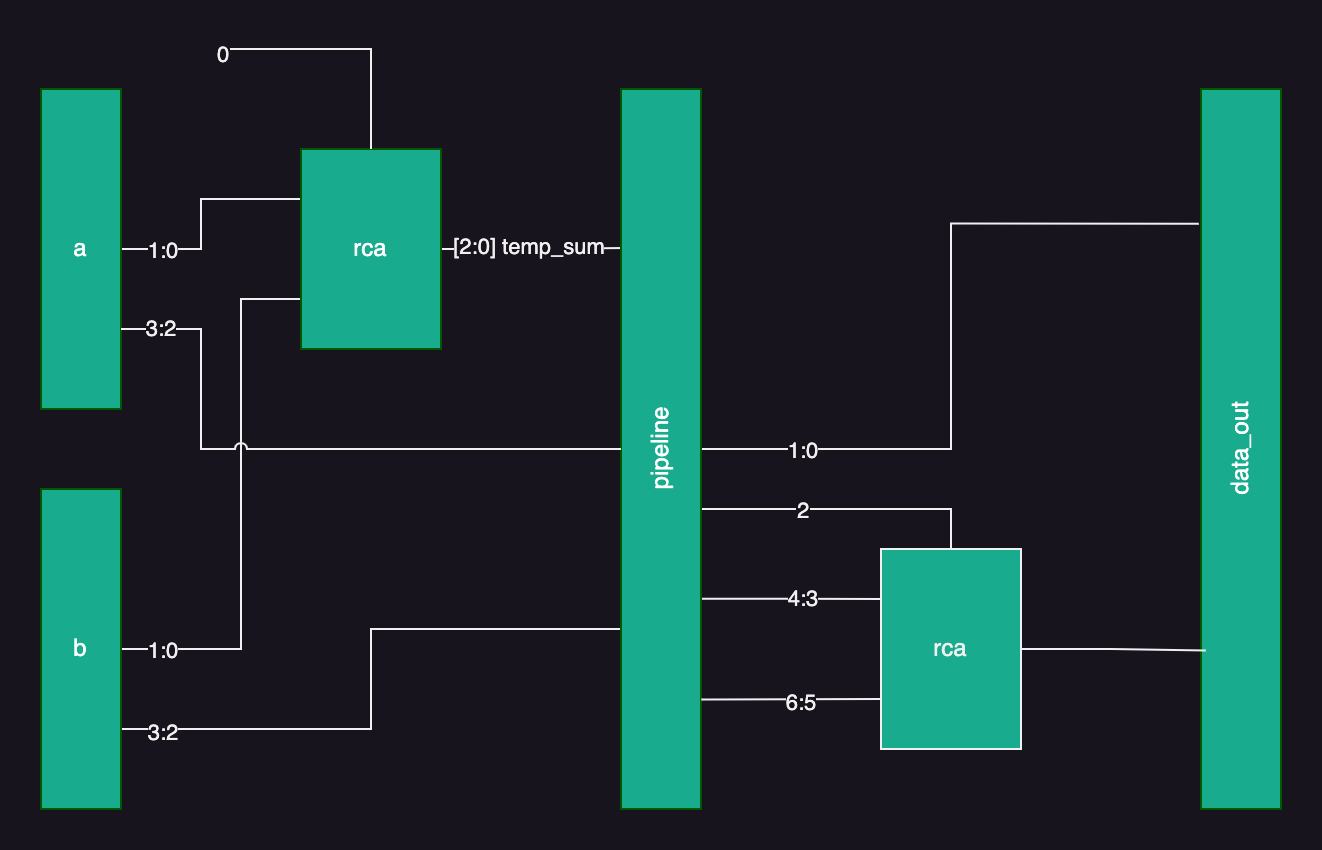

The diagram above was exported from draw.io. Its source (the exported page's mxGraphModel, read from the mxfile embedded in the PNG):
<mxGraphModel dx="1242" dy="878" grid="1" gridSize="10" guides="1" tooltips="1" connect="1" arrows="1" fold="1" page="1" pageScale="1" pageWidth="827" pageHeight="1169" math="0" shadow="0">
  <root>
    <mxCell id="0" />
    <mxCell id="1" parent="0" />
    <mxCell id="6ldCoq-IoHppi6O5JG4k-4" style="edgeStyle=orthogonalEdgeStyle;rounded=0;orthogonalLoop=1;jettySize=auto;html=1;exitX=1;exitY=0.5;exitDx=0;exitDy=0;entryX=0;entryY=0.25;entryDx=0;entryDy=0;endArrow=none;endFill=0;" parent="1" source="6ldCoq-IoHppi6O5JG4k-1" target="6ldCoq-IoHppi6O5JG4k-3" edge="1">
      <mxGeometry relative="1" as="geometry">
        <Array as="points">
          <mxPoint x="184" y="305" />
          <mxPoint x="184" y="280" />
        </Array>
      </mxGeometry>
    </mxCell>
    <mxCell id="6ldCoq-IoHppi6O5JG4k-6" value="1:0" style="edgeLabel;html=1;align=center;verticalAlign=middle;resizable=0;points=[];" parent="6ldCoq-IoHppi6O5JG4k-4" vertex="1" connectable="0">
      <mxGeometry x="0.3837" y="-1" relative="1" as="geometry">
        <mxPoint x="-35" y="24" as="offset" />
      </mxGeometry>
    </mxCell>
    <mxCell id="6ldCoq-IoHppi6O5JG4k-1" value="a" style="rounded=0;whiteSpace=wrap;html=1;fillColor=#18AB8E;fontColor=#ffffff;strokeColor=#005700;" parent="1" vertex="1">
      <mxGeometry x="104" y="225" width="40" height="160" as="geometry" />
    </mxCell>
    <mxCell id="6ldCoq-IoHppi6O5JG4k-5" style="edgeStyle=orthogonalEdgeStyle;rounded=0;orthogonalLoop=1;jettySize=auto;html=1;entryX=0;entryY=0.75;entryDx=0;entryDy=0;endArrow=none;endFill=0;" parent="1" source="6ldCoq-IoHppi6O5JG4k-2" target="6ldCoq-IoHppi6O5JG4k-3" edge="1">
      <mxGeometry relative="1" as="geometry">
        <Array as="points">
          <mxPoint x="204" y="505" />
          <mxPoint x="204" y="330" />
        </Array>
      </mxGeometry>
    </mxCell>
    <mxCell id="6ldCoq-IoHppi6O5JG4k-7" value="1:0" style="edgeLabel;html=1;align=center;verticalAlign=middle;resizable=0;points=[];" parent="6ldCoq-IoHppi6O5JG4k-5" vertex="1" connectable="0">
      <mxGeometry x="0.7884" y="1" relative="1" as="geometry">
        <mxPoint x="-42" y="176" as="offset" />
      </mxGeometry>
    </mxCell>
    <mxCell id="6ldCoq-IoHppi6O5JG4k-14" style="edgeStyle=orthogonalEdgeStyle;rounded=0;orthogonalLoop=1;jettySize=auto;html=1;entryX=0;entryY=0.75;entryDx=0;entryDy=0;endArrow=none;endFill=0;" parent="1" source="6ldCoq-IoHppi6O5JG4k-2" target="6ldCoq-IoHppi6O5JG4k-8" edge="1">
      <mxGeometry relative="1" as="geometry">
        <Array as="points">
          <mxPoint x="269" y="545" />
          <mxPoint x="269" y="495" />
        </Array>
      </mxGeometry>
    </mxCell>
    <mxCell id="6ldCoq-IoHppi6O5JG4k-15" value="3:2" style="edgeLabel;html=1;align=center;verticalAlign=middle;resizable=0;points=[];" parent="6ldCoq-IoHppi6O5JG4k-14" vertex="1" connectable="0">
      <mxGeometry x="-0.7841" y="-1" relative="1" as="geometry">
        <mxPoint x="-12" as="offset" />
      </mxGeometry>
    </mxCell>
    <mxCell id="6ldCoq-IoHppi6O5JG4k-2" value="b" style="rounded=0;whiteSpace=wrap;html=1;fillColor=#18AB8E;fontColor=#ffffff;strokeColor=#005700;" parent="1" vertex="1">
      <mxGeometry x="104" y="425" width="40" height="160" as="geometry" />
    </mxCell>
    <mxCell id="6ldCoq-IoHppi6O5JG4k-9" style="edgeStyle=orthogonalEdgeStyle;rounded=0;orthogonalLoop=1;jettySize=auto;html=1;entryX=0.038;entryY=0.221;entryDx=0;entryDy=0;entryPerimeter=0;endArrow=none;endFill=0;" parent="1" source="6ldCoq-IoHppi6O5JG4k-3" target="6ldCoq-IoHppi6O5JG4k-8" edge="1">
      <mxGeometry relative="1" as="geometry" />
    </mxCell>
    <mxCell id="6ldCoq-IoHppi6O5JG4k-11" value="[2:0] temp_sum" style="edgeLabel;html=1;align=center;verticalAlign=middle;resizable=0;points=[];" parent="6ldCoq-IoHppi6O5JG4k-9" vertex="1" connectable="0">
      <mxGeometry x="-0.0123" y="1" relative="1" as="geometry">
        <mxPoint x="-1" as="offset" />
      </mxGeometry>
    </mxCell>
    <mxCell id="6ldCoq-IoHppi6O5JG4k-3" value="rca" style="rounded=0;whiteSpace=wrap;html=1;fillColor=#18AB8E;fontColor=#ffffff;strokeColor=#005700;" parent="1" vertex="1">
      <mxGeometry x="234" y="255" width="70" height="100" as="geometry" />
    </mxCell>
    <mxCell id="6ldCoq-IoHppi6O5JG4k-18" style="edgeStyle=orthogonalEdgeStyle;rounded=0;orthogonalLoop=1;jettySize=auto;html=1;entryX=-0.027;entryY=0.187;entryDx=0;entryDy=0;entryPerimeter=0;endArrow=none;endFill=0;" parent="1" source="6ldCoq-IoHppi6O5JG4k-8" target="6ldCoq-IoHppi6O5JG4k-16" edge="1">
      <mxGeometry relative="1" as="geometry" />
    </mxCell>
    <mxCell id="6ldCoq-IoHppi6O5JG4k-22" value="1:0" style="edgeLabel;html=1;align=center;verticalAlign=middle;resizable=0;points=[];" parent="6ldCoq-IoHppi6O5JG4k-18" vertex="1" connectable="0">
      <mxGeometry x="-0.7562" y="1" relative="1" as="geometry">
        <mxPoint x="6" y="1" as="offset" />
      </mxGeometry>
    </mxCell>
    <mxCell id="6ldCoq-IoHppi6O5JG4k-20" style="edgeStyle=orthogonalEdgeStyle;rounded=0;orthogonalLoop=1;jettySize=auto;html=1;exitX=0.984;exitY=0.708;exitDx=0;exitDy=0;entryX=0;entryY=0.25;entryDx=0;entryDy=0;exitPerimeter=0;endArrow=none;endFill=0;" parent="1" source="6ldCoq-IoHppi6O5JG4k-8" target="6ldCoq-IoHppi6O5JG4k-17" edge="1">
      <mxGeometry relative="1" as="geometry">
        <Array as="points" />
      </mxGeometry>
    </mxCell>
    <mxCell id="6ldCoq-IoHppi6O5JG4k-24" value="4:3" style="edgeLabel;html=1;align=center;verticalAlign=middle;resizable=0;points=[];" parent="6ldCoq-IoHppi6O5JG4k-20" vertex="1" connectable="0">
      <mxGeometry x="-0.0639" relative="1" as="geometry">
        <mxPoint x="9" as="offset" />
      </mxGeometry>
    </mxCell>
    <mxCell id="6ldCoq-IoHppi6O5JG4k-28" style="edgeStyle=orthogonalEdgeStyle;rounded=0;orthogonalLoop=1;jettySize=auto;html=1;entryX=0.5;entryY=0;entryDx=0;entryDy=0;endArrow=none;endFill=0;" parent="1" source="6ldCoq-IoHppi6O5JG4k-8" target="6ldCoq-IoHppi6O5JG4k-17" edge="1">
      <mxGeometry relative="1" as="geometry">
        <Array as="points">
          <mxPoint x="559" y="435" />
        </Array>
      </mxGeometry>
    </mxCell>
    <mxCell id="6ldCoq-IoHppi6O5JG4k-29" value="2" style="edgeLabel;html=1;align=center;verticalAlign=middle;resizable=0;points=[];" parent="6ldCoq-IoHppi6O5JG4k-28" vertex="1" connectable="0">
      <mxGeometry x="-0.0041" relative="1" as="geometry">
        <mxPoint x="-22" as="offset" />
      </mxGeometry>
    </mxCell>
    <mxCell id="6ldCoq-IoHppi6O5JG4k-8" value="pipeline" style="rounded=0;whiteSpace=wrap;html=1;horizontal=0;fillColor=#18AB8E;fontColor=#ffffff;strokeColor=#005700;" parent="1" vertex="1">
      <mxGeometry x="394" y="225" width="40" height="360" as="geometry" />
    </mxCell>
    <mxCell id="6ldCoq-IoHppi6O5JG4k-12" value="3:2" style="edgeStyle=orthogonalEdgeStyle;rounded=0;orthogonalLoop=1;jettySize=auto;html=1;exitX=1;exitY=0.75;exitDx=0;exitDy=0;entryX=0;entryY=0.5;entryDx=0;entryDy=0;jumpStyle=arc;endArrow=none;endFill=0;" parent="1" source="6ldCoq-IoHppi6O5JG4k-1" target="6ldCoq-IoHppi6O5JG4k-8" edge="1">
      <mxGeometry x="-0.871" relative="1" as="geometry">
        <Array as="points">
          <mxPoint x="184" y="345" />
          <mxPoint x="184" y="405" />
        </Array>
        <mxPoint as="offset" />
      </mxGeometry>
    </mxCell>
    <mxCell id="6ldCoq-IoHppi6O5JG4k-16" value="data_out" style="rounded=0;whiteSpace=wrap;html=1;horizontal=0;fillColor=#18AB8E;fontColor=#ffffff;strokeColor=#005700;" parent="1" vertex="1">
      <mxGeometry x="684" y="225" width="40" height="360" as="geometry" />
    </mxCell>
    <mxCell id="6ldCoq-IoHppi6O5JG4k-19" style="edgeStyle=orthogonalEdgeStyle;rounded=0;orthogonalLoop=1;jettySize=auto;html=1;entryX=0.06;entryY=0.78;entryDx=0;entryDy=0;entryPerimeter=0;endArrow=none;endFill=0;" parent="1" source="6ldCoq-IoHppi6O5JG4k-17" target="6ldCoq-IoHppi6O5JG4k-16" edge="1">
      <mxGeometry relative="1" as="geometry" />
    </mxCell>
    <mxCell id="6ldCoq-IoHppi6O5JG4k-17" value="rca" style="rounded=0;whiteSpace=wrap;html=1;fillColor=#18AB8E;" parent="1" vertex="1">
      <mxGeometry x="524" y="455" width="70" height="100" as="geometry" />
    </mxCell>
    <mxCell id="6ldCoq-IoHppi6O5JG4k-21" style="edgeStyle=orthogonalEdgeStyle;rounded=0;orthogonalLoop=1;jettySize=auto;html=1;exitX=1.007;exitY=0.848;exitDx=0;exitDy=0;entryX=0;entryY=0.75;entryDx=0;entryDy=0;exitPerimeter=0;endArrow=none;endFill=0;" parent="1" source="6ldCoq-IoHppi6O5JG4k-8" target="6ldCoq-IoHppi6O5JG4k-17" edge="1">
      <mxGeometry relative="1" as="geometry">
        <mxPoint x="443" y="490" as="sourcePoint" />
        <mxPoint x="534" y="490" as="targetPoint" />
        <Array as="points">
          <mxPoint x="437" y="530" />
        </Array>
      </mxGeometry>
    </mxCell>
    <mxCell id="6ldCoq-IoHppi6O5JG4k-23" value="6:5" style="edgeLabel;html=1;align=center;verticalAlign=middle;resizable=0;points=[];" parent="6ldCoq-IoHppi6O5JG4k-21" vertex="1" connectable="0">
      <mxGeometry x="-0.1229" y="-1" relative="1" as="geometry">
        <mxPoint x="10" as="offset" />
      </mxGeometry>
    </mxCell>
    <mxCell id="6ldCoq-IoHppi6O5JG4k-25" style="edgeStyle=orthogonalEdgeStyle;rounded=0;orthogonalLoop=1;jettySize=auto;html=1;entryX=0.5;entryY=0;entryDx=0;entryDy=0;endArrow=none;endFill=0;" parent="1" target="6ldCoq-IoHppi6O5JG4k-3" edge="1">
      <mxGeometry relative="1" as="geometry">
        <mxPoint x="194" y="205" as="sourcePoint" />
        <mxPoint x="274" y="225" as="targetPoint" />
        <Array as="points">
          <mxPoint x="269" y="205" />
        </Array>
      </mxGeometry>
    </mxCell>
    <mxCell id="6ldCoq-IoHppi6O5JG4k-27" value="0" style="edgeLabel;html=1;align=center;verticalAlign=middle;resizable=0;points=[];" parent="6ldCoq-IoHppi6O5JG4k-25" vertex="1" connectable="0">
      <mxGeometry x="-0.6979" y="-2" relative="1" as="geometry">
        <mxPoint x="-19" as="offset" />
      </mxGeometry>
    </mxCell>
  </root>
</mxGraphModel>